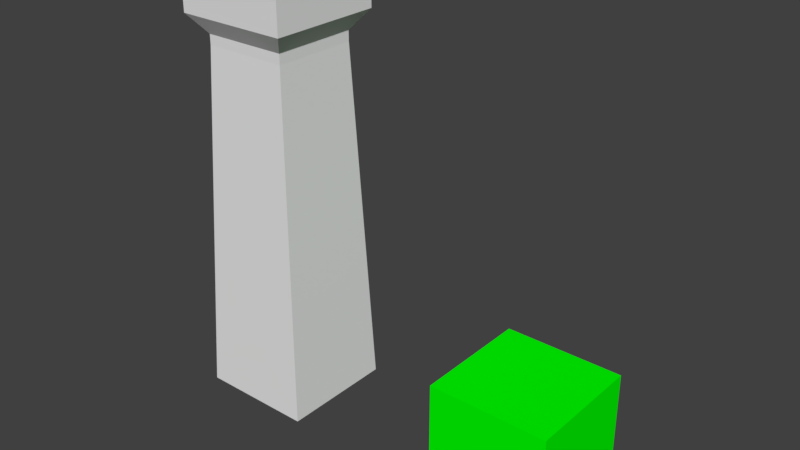# Source: Scripting.blend  (saved by Blender 2.79.0; exported with 4.5.12 LTS)
import bpy
from mathutils import Matrix  # noqa: F401  (used for matrix-valued properties, if any)

bpy.ops.wm.read_factory_settings(use_empty=True)
scene = bpy.context.scene
scene.name = 'Scene'

# ---- collections
col_collection_1 = bpy.data.collections.new('Collection 1'); scene.collection.children.link(col_collection_1)

# ---- materials (node trees are filled in below, after node groups)
mat_materialname_7311 = bpy.data.materials.new('MaterialName.7311')
mat_materialname_7311.alpha_threshold = 0.0
mat_materialname_7311.use_transparent_shadow = False
mat_materialname_7311.diffuse_color = (0.0, 1.0, 0.0, 1.0)
mat_materialname_7311.roughness = 0.5

# ---- material node trees

# ---- world
world_world = bpy.data.worlds.new('World'); scene.world = world_world
world_world.color = (0.05088, 0.05088, 0.05088)
world_world.use_sun_shadow = False
world_world.sun_shadow_jitter_overblur = 0.0
world_world.cycles.sampling_method = 'MANUAL'

# ---- meshes
me_cube_18996 = bpy.data.meshes.new('Cube.18996')
me_cube_18996.from_pydata([(-0.5, -0.5, -0.5), (-0.5, -0.5, 0.5), (-0.5, 0.5, -0.5), (-0.5, 0.5, 0.5), (0.5, -0.5, -0.5), (0.5, -0.5, 0.5), (0.5, 0.5, -0.5), (0.5, 0.5, 0.5)], [], [(0, 1, 3, 2), (2, 3, 7, 6), (6, 7, 5, 4), (4, 5, 1, 0), (2, 6, 4, 0), (7, 3, 1, 5)])
me_cube_18996.materials.append(mat_materialname_7311)
me_cube_18996.use_remesh_preserve_volume = False
me_cube_18996.use_remesh_preserve_attributes = False
me_cube_18996.use_mirror_vertex_groups = False
me_cube_18996.update()
me_cube_18995 = bpy.data.meshes.new('Cube.18995')
me_cube_18995.from_pydata([(-0.5, -0.5, -0.5), (-0.3739, -0.3739, 2.561), (-0.5, 0.5, -0.5), (-0.3739, 0.3739, 2.561), (0.5, -0.5, -0.5), (0.3739, -0.3739, 2.561), (0.5, 0.5, -0.5), (0.3739, 0.3739, 2.561), (-0.3739, -0.3739, 2.65), (-0.3739, 0.3739, 2.65), (0.3739, 0.3739, 2.65), (0.3739, -0.3739, 2.65), (-0.5, -0.5, 2.819), (-0.5, 0.5, 2.819), (0.5, 0.5, 2.819), (0.5, -0.5, 2.819), (-0.5, -0.5, 3.166), (-0.5, 0.5, 3.166), (0.5, 0.5, 3.166), (0.5, -0.5, 3.166), (-0.5, -0.5, 3.266), (-0.5, 0.5, 3.266), (0.5, 0.5, 3.266), (0.5, -0.5, 3.266)], [], [(0, 1, 3, 2), (2, 3, 7, 6), (6, 7, 5, 4), (4, 5, 1, 0), (2, 6, 4, 0), (1, 5, 11, 8), (11, 10, 14, 15), (7, 3, 9, 10), (5, 7, 10, 11), (3, 1, 8, 9), (15, 14, 18, 19), (9, 8, 12, 13), (8, 11, 15, 12), (10, 9, 13, 14), (16, 19, 23, 20), (13, 12, 16, 17), (12, 15, 19, 16), (14, 13, 17, 18), (22, 21, 20, 23), (18, 17, 21, 22), (19, 18, 22, 23), (17, 16, 20, 21)])
me_cube_18995.materials.append(None)
me_cube_18995.use_remesh_preserve_volume = False
me_cube_18995.use_remesh_preserve_attributes = False
me_cube_18995.use_mirror_vertex_groups = False
me_cube_18995.update()

# ---- objects
ob_cube_001 = bpy.data.objects.new('Cube.001', me_cube_18996)
ob_cube = bpy.data.objects.new('Cube', me_cube_18995)

# ---- transforms, parenting, visibility, modifiers, constraints
ob_cube_001.location = (-0.15, -0.85, 0.0)
ob_cube_001.lineart.crease_threshold = 0.0
ob_cube.location = (-2.55, -0.85, 0.0)
ob_cube.lineart.crease_threshold = 0.0

# ---- collection membership
col_collection_1.objects.link(ob_cube_001)
col_collection_1.objects.link(ob_cube)

# ---- scene / render settings (as saved in the file)
scene.frame_start = 1; scene.frame_end = 250; scene.frame_set(0)
scene.render.engine = 'BLENDER_EEVEE_NEXT'
scene.render.resolution_percentage = 50
scene.render.dither_intensity = 0.0
scene.cycles.use_denoising = False
scene.cycles.samples = 128
scene.cycles.sampling_pattern = 'TABULATED_SOBOL'
scene.cycles.use_adaptive_sampling = False
scene.cycles.use_light_tree = False
scene.cycles.blur_glossy = 0.0
scene.cycles.sample_clamp_indirect = 0.0
scene.view_settings.view_transform = 'Standard'
bpy.context.view_layer.update()

# ---- added for rendering (the .blend has no active camera and no usable light): camera, sun
cam_auto = bpy.data.cameras.new('AutoCamera')
cam_auto.lens = 50.0
cam_auto.sensor_width = 36.0
cam_auto.clip_end = 1000.0
ob_auto_camera = bpy.data.objects.new('AutoCamera', cam_auto)
scene.collection.objects.link(ob_auto_camera)
ob_auto_camera.location = (3.43458, -6.5915, 5.21061)
ob_auto_camera.rotation_euler = (1.09748, -7.21219e-08, 0.694738)
scene.camera = ob_auto_camera
light_auto_sun = bpy.data.lights.new('AutoSun', 'SUN')
light_auto_sun.energy = 3.0
light_auto_sun.angle = 0.0523599
ob_auto_sun = bpy.data.objects.new('AutoSun', light_auto_sun)
scene.collection.objects.link(ob_auto_sun)
ob_auto_sun.rotation_euler = (0.872665, 0.174533, 0.523599)
bpy.context.view_layer.update()
